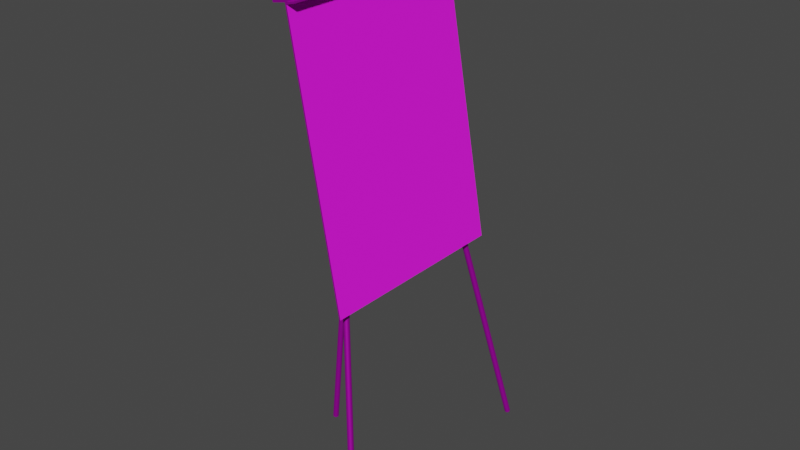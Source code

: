 # Source: flipchart_joined.blend  (saved by Blender 2.80.60; exported with 4.5.12 LTS)
import bpy
from mathutils import Matrix  # noqa: F401  (used for matrix-valued properties, if any)

bpy.ops.wm.read_factory_settings(use_empty=True)
scene = bpy.context.scene
scene.name = 'Scene'

# ---- collections
col_collection = bpy.data.collections.new('Collection'); scene.collection.children.link(col_collection)

# ---- images (referenced by path relative to the original .blend; pixels are not part of the script)
import os
ASSET_DIR = os.environ.get("B2B_ASSET_DIR", "")  # directory of the original .blend (textures are referenced by path, not embedded)
HERE = os.path.dirname(os.path.abspath(__file__))  # packed textures are extracted next to this script under _unpacked/

def load_image(name, relpath, width, height, colorspace="sRGB"):
    """Load a texture the original file referenced (path relative to the .blend, or extracted next to this script)."""
    p = next((c for c in (os.path.join(HERE, relpath), os.path.join(ASSET_DIR, relpath)) if relpath and os.path.exists(c)), "")
    if p:
        img = bpy.data.images.load(p, check_existing=True)
        img.name = name
    else:  # same state as the original file: an image datablock whose file is absent (Cycles renders it pink)
        img = bpy.data.images.new(name, width, height)
        img.source = "FILE"
        img.filepath = "//" + (relpath or name)
    img.colorspace_settings.name = colorspace
    return img
img_porcelain001_2k_color_jpg = load_image('Porcelain001_2K_Color.jpg', 'Porcelain001_2K_Color.jpg', 1024, 1024, 'sRGB')
img_paper003_2k_roughness_jpg = load_image('Paper003_2K_Roughness.jpg', 'Paper003_2K_Roughness.jpg', 1024, 1024, 'Non-Color')
img_paper003_2k_normalgl_jpg = load_image('Paper003_2K_NormalGL.jpg', 'Paper003_2K_NormalGL.jpg', 1024, 1024, 'Non-Color')
img_paper003_2k_color_jpg = load_image('Paper003_2K_Color.jpg', 'Paper003_2K_Color.jpg', 1024, 1024, 'sRGB')

# ---- materials (node trees are filled in below, after node groups)
mat_flipchartgestell = bpy.data.materials.new('flipchartgestell')
mat_flipchartgestell.use_transparent_shadow = False
mat_flipchartgestell.roughness = 0.25
mat_papier = bpy.data.materials.new('papier')
mat_papier.alpha_threshold = 0.0
mat_papier.use_transparent_shadow = False
mat_papier.roughness = 0.5
mat_papier.line_color = (0.0, 0.0, 0.0, 1.0)

# ---- material node trees
mat_flipchartgestell.use_nodes = True; mat_flipchartgestell.node_tree.nodes.clear()
_N = mat_flipchartgestell.node_tree.nodes; _L = mat_flipchartgestell.node_tree.links
n0 = _N.new('ShaderNodeOutputMaterial'); n0.name = 'Material Output'; n0.location = (300, 300)
n1 = _N.new('ShaderNodeBsdfPrincipled'); n1.name = 'Principled BSDF'; n1.location = (10, 300)
n1.distribution = 'GGX'
n1.subsurface_method = 'BURLEY'
n1.inputs[1].default_value = 0.7
n1.inputs[3].default_value = 1.45
n1.inputs[13].default_value = 0.7
n2 = _N.new('ShaderNodeTexImage'); n2.name = 'Image Texture'; n2.location = (-550, 276)
n2.image = img_porcelain001_2k_color_jpg
n3 = _N.new('ShaderNodeMix'); n3.name = 'Mix'; n3.location = (-214, 252)
n3.data_type = 'RGBA'
n3.inputs[0].default_value = 0.4
n3.inputs[7].default_value = (0.0, 0.0, 0.0, 1.0)
_L.new(n1.outputs[0], n0.inputs[0])
_L.new(n2.outputs[0], n3.inputs[6])
_L.new(n3.outputs[2], n1.inputs[0])
n0.is_active_output = True
mat_papier.use_nodes = True; mat_papier.node_tree.nodes.clear()
_N = mat_papier.node_tree.nodes; _L = mat_papier.node_tree.links
n0 = _N.new('ShaderNodeOutputMaterial'); n0.name = 'Material Output'; n0.location = (300, 300)
n1 = _N.new('ShaderNodeBsdfPrincipled'); n1.name = 'Principled BSDF'; n1.location = (10, 300)
n1.distribution = 'GGX'
n1.subsurface_method = 'BURLEY'
n1.inputs[3].default_value = 1.45
n2 = _N.new('ShaderNodeNormalMap'); n2.name = 'Normal Map'; n2.location = (-249, -55)
n3 = _N.new('ShaderNodeTexImage'); n3.name = 'Image Texture.001'; n3.location = (-686, 123)
n3.image = img_paper003_2k_roughness_jpg
n4 = _N.new('ShaderNodeTexImage'); n4.name = 'Image Texture.002'; n4.location = (-644, -203)
n4.image = img_paper003_2k_normalgl_jpg
n5 = _N.new('ShaderNodeTexImage'); n5.name = 'Image Texture'; n5.location = (-516, 359)
n5.image = img_paper003_2k_color_jpg
_L.new(n1.outputs[0], n0.inputs[0])
_L.new(n3.outputs[1], n1.inputs[2])
_L.new(n4.outputs[1], n2.inputs[0])
_L.new(n2.outputs[0], n1.inputs[5])
_L.new(n5.outputs[0], n1.inputs[0])
n0.is_active_output = True

# ---- world
world_world = bpy.data.worlds.new('World'); scene.world = world_world
world_world.use_nodes = True; world_world.node_tree.nodes.clear()
_N = world_world.node_tree.nodes; _L = world_world.node_tree.links
n0 = _N.new('ShaderNodeOutputWorld'); n0.name = 'World Output'; n0.location = (300, 300)
n1 = _N.new('ShaderNodeBackground'); n1.name = 'Background'; n1.location = (10, 300)
n1.inputs[0].default_value = (0.05088, 0.05088, 0.05088, 1.0)
_L.new(n1.outputs[0], n0.inputs[0])
n0.is_active_output = True
world_world.color = (0.05088, 0.05088, 0.05088)
world_world.use_sun_shadow = False
world_world.sun_shadow_jitter_overblur = 0.0

# ---- meshes
me_cylinder_002 = bpy.data.meshes.new('Cylinder.002')
me_cylinder_002.from_pydata([(0.0, 1.0, -1.0), (3.174e-08, 1.0, 0.9505), (0.1951, 0.9808, -1.0), (0.1951, 0.9808, 0.9505), (0.3827, 0.9239, -1.0), (0.3827, 0.9239, 0.9505), (0.5556, 0.8315, -1.0), (0.5556, 0.8315, 0.9505), (0.7071, 0.7071, -1.0), (0.7071, 0.7071, 0.9505), (0.8315, 0.5556, -1.0), (0.8315, 0.5556, 0.9505), (0.9239, 0.3827, -1.0), (0.9239, 0.3827, 0.9505), (0.9808, 0.1951, -1.0), (0.9808, 0.1951, 0.9505), (1.0, 7.55e-08, -1.0), (1.0, -2.821e-07, 0.9505), (0.9808, -0.1951, -1.0), (0.9808, -0.1951, 0.9505), (0.9239, -0.3827, -1.0), (0.9239, -0.3827, 0.9505), (0.8315, -0.5556, -1.0), (0.8315, -0.5556, 0.9505), (0.7071, -0.7071, -1.0), (0.7071, -0.7071, 0.9505), (0.5556, -0.8315, -1.0), (0.5556, -0.8315, 0.9505), (0.3827, -0.9239, -1.0), (0.3827, -0.9239, 0.9505), (0.1951, -0.9808, -1.0), (0.1951, -0.9808, 0.9505), (-3.258e-07, -1.0, -1.0), (-2.941e-07, -1.0, 0.9505), (-0.1951, -0.9808, -1.0), (-0.1951, -0.9808, 0.9505), (-0.3827, -0.9239, -1.0), (-0.3827, -0.9239, 0.9505), (-0.5556, -0.8315, -1.0), (-0.5556, -0.8315, 0.9505), (-0.7071, -0.7071, -1.0), (-0.7071, -0.7071, 0.9505), (-0.8315, -0.5556, -1.0), (-0.8315, -0.5556, 0.9505), (-0.9239, -0.3827, -1.0), (-0.9239, -0.3827, 0.9505), (-0.9808, -0.1951, -1.0), (-0.9808, -0.1951, 0.9505), (-1.0, 9.656e-07, -1.0), (-1.0, 6.08e-07, 0.9505), (-0.9808, 0.1951, -1.0), (-0.9808, 0.1951, 0.9505), (-0.9239, 0.3827, -1.0), (-0.9239, 0.3827, 0.9505), (-0.8315, 0.5556, -1.0), (-0.8315, 0.5556, 0.9505), (-0.7071, 0.7071, -1.0), (-0.7071, 0.7071, 0.9505), (-0.5556, 0.8315, -1.0), (-0.5556, 0.8315, 0.9505), (-0.3827, 0.9239, -1.0), (-0.3827, 0.9239, 0.9505), (-0.1951, 0.9808, -1.0), (-0.1951, 0.9808, 0.9505), (2.114e-08, 0.8227, -1.0), (0.1605, 0.8068, -1.0), (0.3148, 0.76, -1.0), (0.457, 0.684, -1.0), (0.5817, 0.5817, -1.0), (0.684, 0.457, -1.0), (0.76, 0.3148, -1.0), (0.8068, 0.1605, -1.0), (0.8227, 4.004e-07, -1.0), (0.8068, -0.1605, -1.0), (0.76, -0.3148, -1.0), (0.684, -0.457, -1.0), (0.5817, -0.5817, -1.0), (0.457, -0.684, -1.0), (0.3148, -0.76, -1.0), (0.1605, -0.8068, -1.0), (-2.469e-07, -0.8227, -1.0), (-0.1605, -0.8068, -1.0), (-0.3148, -0.76, -1.0), (-0.457, -0.684, -1.0), (-0.5817, -0.5817, -1.0), (-0.684, -0.457, -1.0), (-0.76, -0.3148, -1.0), (-0.8068, -0.1605, -1.0), (-0.8227, 1.133e-06, -1.0), (-0.8068, 0.1605, -1.0), (-0.76, 0.3148, -1.0), (-0.684, 0.457, -1.0), (-0.5817, 0.5817, -1.0), (-0.457, 0.684, -1.0), (-0.3148, 0.76, -1.0), (-0.1605, 0.8068, -1.0), (-1.46e-06, 0.704, -1.004), (0.1374, 0.6905, -1.004), (0.2694, 0.6505, -1.004), (0.3911, 0.5854, -1.004), (0.4978, 0.4978, -1.004), (0.5854, 0.3911, -1.004), (0.6505, 0.2694, -1.004), (0.6905, 0.1374, -1.004), (0.704, 1.133e-06, -1.004), (0.6905, -0.1374, -1.004), (0.6505, -0.2694, -1.004), (0.5854, -0.3911, -1.004), (0.4978, -0.4978, -1.004), (0.3911, -0.5854, -1.004), (0.2694, -0.6505, -1.004), (0.1374, -0.6905, -1.004), (-1.69e-06, -0.704, -1.004), (-0.1374, -0.6905, -1.004), (-0.2694, -0.6505, -1.004), (-0.3911, -0.5854, -1.004), (-0.4978, -0.4978, -1.004), (-0.5854, -0.3911, -1.004), (-0.6505, -0.2694, -1.004), (-0.6905, -0.1374, -1.004), (-0.704, 1.76e-06, -1.004), (-0.6905, 0.1374, -1.004), (-0.6505, 0.2694, -1.004), (-0.5854, 0.3912, -1.004), (-0.4978, 0.4978, -1.004), (-0.3911, 0.5854, -1.004), (-0.2694, 0.6505, -1.004), (-0.1374, 0.6905, -1.004), (-34.74, -28.21, -0.1151), (-34.74, -1.596, 1.028), (35.26, -28.21, -0.1151), (35.26, -1.596, 1.028), (-34.74, -28.68, -0.1135), (-34.74, -2.069, 1.029), (35.26, -28.68, -0.1135), (35.26, -2.069, 1.029), (-34.74, -3.391, 0.9507), (35.26, -3.391, 0.9507), (35.26, -3.864, 0.9523), (-34.74, -3.864, 0.9523), (35.26, -3.547, 0.944), (35.26, -4.019, 0.9456), (-34.74, -4.019, 0.9456), (-34.74, -3.547, 0.944), (35.26, -6.845, 0.9657), (-34.74, -6.845, 0.9657), (35.26, -7.0, 0.9591), (-34.74, -7.0, 0.9591), (35.26, -2.069, 1.029), (-34.74, -2.069, 1.029), (35.26, -3.864, 0.9523), (-34.74, -3.864, 0.9523), (35.26, -2.687, 1.031), (-34.74, -2.687, 1.031), (35.26, -4.482, 0.9544), (-34.74, -4.482, 0.9544), (-34.74, 0.9919, 0.9358), (-34.74, 2.787, 1.013), (35.26, 2.787, 1.013), (35.26, 0.9919, 0.9358), (43.86, -44.4, -0.953), (11.94, 3.781, 1.116), (43.84, -44.59, -0.9525), (11.92, 3.596, 1.116), (43.79, -44.77, -0.952), (11.87, 3.416, 1.117), (43.7, -44.94, -0.9516), (11.77, 3.248, 1.117), (43.57, -45.08, -0.9514), (11.65, 3.099, 1.118), (43.42, -45.21, -0.9513), (11.5, 2.974, 1.118), (43.25, -45.3, -0.9513), (11.32, 2.878, 1.118), (43.06, -45.37, -0.9515), (11.14, 2.816, 1.117), (42.86, -45.39, -0.9518), (10.94, 2.788, 1.117), (42.67, -45.39, -0.9523), (10.75, 2.797, 1.117), (42.48, -45.34, -0.9529), (10.56, 2.842, 1.116), (42.31, -45.26, -0.9535), (10.39, 2.922, 1.115), (42.16, -45.15, -0.9542), (10.23, 3.032, 1.115), (42.03, -45.01, -0.955), (10.11, 3.17, 1.114), (41.94, -44.85, -0.9557), (10.02, 3.329, 1.113), (41.88, -44.68, -0.9564), (9.96, 3.503, 1.113), (41.86, -44.5, -0.9571), (9.941, 3.687, 1.112), (41.88, -44.31, -0.9577), (9.96, 3.872, 1.111), (41.94, -44.13, -0.9582), (10.02, 4.052, 1.111), (42.03, -43.96, -0.9585), (10.11, 4.22, 1.11), (42.16, -43.81, -0.9588), (10.23, 4.369, 1.11), (42.31, -43.69, -0.9589), (10.39, 4.494, 1.11), (42.48, -43.59, -0.9588), (10.56, 4.589, 1.11), (42.67, -43.53, -0.9586), (10.75, 4.652, 1.11), (42.86, -43.5, -0.9583), (10.94, 4.679, 1.111), (43.06, -43.51, -0.9578), (11.14, 4.67, 1.111), (43.25, -43.56, -0.9573), (11.32, 4.625, 1.112), (43.42, -43.64, -0.9566), (11.5, 4.546, 1.112), (43.57, -43.75, -0.9559), (11.65, 4.436, 1.113), (43.7, -43.88, -0.9552), (11.77, 4.298, 1.114), (43.79, -44.04, -0.9544), (11.87, 4.139, 1.115), (43.84, -44.22, -0.9537), (11.92, 3.964, 1.115), (43.7, -44.41, -0.9534), (43.68, -44.56, -0.9529), (43.64, -44.72, -0.9525), (43.56, -44.86, -0.9522), (43.45, -44.98, -0.952), (43.33, -45.08, -0.9519), (43.18, -45.16, -0.9519), (43.03, -45.22, -0.9521), (42.86, -45.24, -0.9524), (42.7, -45.23, -0.9528), (42.54, -45.19, -0.9532), (42.4, -45.13, -0.9538), (42.27, -45.04, -0.9544), (42.17, -44.92, -0.955), (42.09, -44.79, -0.9556), (42.04, -44.64, -0.9562), (42.03, -44.49, -0.9568), (42.04, -44.33, -0.9572), (42.09, -44.18, -0.9577), (42.17, -44.04, -0.958), (42.27, -43.92, -0.9582), (42.4, -43.81, -0.9582), (42.54, -43.73, -0.9582), (42.7, -43.68, -0.958), (42.86, -43.66, -0.9578), (43.03, -43.67, -0.9574), (43.18, -43.7, -0.9569), (43.33, -43.77, -0.9564), (43.45, -43.86, -0.9558), (43.56, -43.98, -0.9552), (43.64, -44.11, -0.9545), (43.68, -44.26, -0.9539), (43.68, -44.51, -0.9578), (43.66, -44.65, -0.9574), (43.62, -44.79, -0.957), (43.55, -44.91, -0.9567), (43.46, -45.02, -0.9565), (43.34, -45.11, -0.9565), (43.21, -45.19, -0.9565), (43.07, -45.23, -0.9567), (42.93, -45.25, -0.9569), (42.78, -45.25, -0.9572), (42.64, -45.21, -0.9577), (42.51, -45.15, -0.9581), (42.4, -45.07, -0.9587), (42.31, -44.97, -0.9592), (42.24, -44.85, -0.9598), (42.2, -44.72, -0.9603), (42.18, -44.58, -0.9608), (42.2, -44.44, -0.9612), (42.24, -44.31, -0.9616), (42.31, -44.18, -0.9619), (42.4, -44.07, -0.9621), (42.51, -43.98, -0.9621), (42.64, -43.91, -0.9621), (42.78, -43.86, -0.962), (42.93, -43.84, -0.9617), (43.07, -43.85, -0.9614), (43.21, -43.88, -0.9609), (43.34, -43.94, -0.9605), (43.46, -44.02, -0.9599), (43.55, -44.13, -0.9594), (43.62, -44.25, -0.9588), (43.66, -44.38, -0.9583), (-42.03, -44.4, -0.953), (-10.11, 3.781, 1.116), (-42.01, -44.22, -0.9537), (-10.09, 3.964, 1.115), (-41.95, -44.04, -0.9544), (-10.03, 4.139, 1.115), (-41.86, -43.88, -0.9552), (-9.939, 4.298, 1.114), (-41.74, -43.75, -0.9559), (-9.814, 4.436, 1.113), (-41.58, -43.64, -0.9566), (-9.662, 4.546, 1.112), (-41.41, -43.56, -0.9573), (-9.489, 4.625, 1.112), (-41.22, -43.51, -0.9578), (-9.302, 4.67, 1.111), (-41.03, -43.5, -0.9583), (-9.106, 4.679, 1.111), (-40.83, -43.53, -0.9586), (-8.911, 4.652, 1.11), (-40.64, -43.59, -0.9588), (-8.723, 4.589, 1.11), (-40.47, -43.69, -0.9589), (-8.55, 4.494, 1.11), (-40.32, -43.81, -0.9588), (-8.399, 4.369, 1.11), (-40.2, -43.96, -0.9585), (-8.274, 4.22, 1.11), (-40.1, -44.13, -0.9582), (-8.182, 4.052, 1.111), (-40.05, -44.31, -0.9577), (-8.125, 3.872, 1.111), (-40.03, -44.5, -0.9571), (-8.105, 3.687, 1.112), (-40.05, -44.68, -0.9564), (-8.125, 3.503, 1.113), (-40.1, -44.85, -0.9557), (-8.182, 3.329, 1.113), (-40.2, -45.01, -0.955), (-8.274, 3.17, 1.114), (-40.32, -45.15, -0.9542), (-8.399, 3.032, 1.115), (-40.47, -45.26, -0.9535), (-8.55, 2.922, 1.115), (-40.64, -45.34, -0.9529), (-8.723, 2.842, 1.116), (-40.83, -45.39, -0.9523), (-8.911, 2.797, 1.117), (-41.03, -45.39, -0.9518), (-9.106, 2.788, 1.117), (-41.22, -45.37, -0.9515), (-9.302, 2.816, 1.117), (-41.41, -45.3, -0.9513), (-9.489, 2.878, 1.118), (-41.58, -45.21, -0.9513), (-9.662, 2.974, 1.118), (-41.74, -45.08, -0.9514), (-9.814, 3.099, 1.118), (-41.86, -44.94, -0.9516), (-9.939, 3.248, 1.117), (-41.95, -44.77, -0.952), (-10.03, 3.416, 1.117), (-42.01, -44.59, -0.9525), (-10.09, 3.596, 1.116), (-41.88, -44.41, -0.9533), (-41.87, -44.25, -0.9539), (-41.82, -44.1, -0.9545), (-41.74, -43.97, -0.9552), (-41.63, -43.85, -0.9558), (-41.5, -43.76, -0.9564), (-41.35, -43.69, -0.9569), (-41.19, -43.65, -0.9574), (-41.03, -43.64, -0.9578), (-40.86, -43.67, -0.9581), (-40.7, -43.72, -0.9583), (-40.55, -43.8, -0.9583), (-40.42, -43.91, -0.9582), (-40.32, -44.03, -0.958), (-40.24, -44.18, -0.9577), (-40.19, -44.33, -0.9573), (-40.17, -44.49, -0.9568), (-40.19, -44.65, -0.9562), (-40.24, -44.79, -0.9556), (-40.32, -44.93, -0.955), (-40.42, -45.05, -0.9543), (-40.55, -45.14, -0.9537), (-40.7, -45.21, -0.9532), (-40.86, -45.25, -0.9527), (-41.03, -45.26, -0.9523), (-41.19, -45.23, -0.952), (-41.35, -45.18, -0.9519), (-41.5, -45.1, -0.9518), (-41.63, -44.99, -0.9519), (-41.74, -44.86, -0.9521), (-41.82, -44.72, -0.9524), (-41.87, -44.57, -0.9528), (-41.82, -44.51, -0.9577), (-41.81, -44.38, -0.9582), (-41.76, -44.25, -0.9588), (-41.7, -44.14, -0.9593), (-41.61, -44.04, -0.9598), (-41.5, -43.95, -0.9603), (-41.37, -43.9, -0.9608), (-41.23, -43.86, -0.9612), (-41.09, -43.86, -0.9616), (-40.95, -43.88, -0.9618), (-40.81, -43.92, -0.9619), (-40.69, -43.99, -0.962), (-40.58, -44.08, -0.9619), (-40.49, -44.19, -0.9617), (-40.42, -44.31, -0.9615), (-40.38, -44.44, -0.9611), (-40.36, -44.58, -0.9607), (-40.38, -44.71, -0.9602), (-40.42, -44.84, -0.9597), (-40.49, -44.96, -0.9591), (-40.58, -45.06, -0.9586), (-40.69, -45.14, -0.9581), (-40.81, -45.19, -0.9576), (-40.95, -45.23, -0.9572), (-41.09, -45.23, -0.9569), (-41.23, -45.21, -0.9566), (-41.37, -45.17, -0.9565), (-41.5, -45.1, -0.9565), (-41.61, -45.01, -0.9565), (-41.7, -44.9, -0.9567), (-41.76, -44.78, -0.957), (-41.81, -44.65, -0.9573)], [], [(0, 1, 3, 2), (2, 3, 5, 4), (4, 5, 7, 6), (6, 7, 9, 8), (8, 9, 11, 10), (10, 11, 13, 12), (12, 13, 15, 14), (14, 15, 17, 16), (16, 17, 19, 18), (18, 19, 21, 20), (20, 21, 23, 22), (22, 23, 25, 24), (24, 25, 27, 26), (26, 27, 29, 28), (28, 29, 31, 30), (30, 31, 33, 32), (32, 33, 35, 34), (34, 35, 37, 36), (36, 37, 39, 38), (38, 39, 41, 40), (40, 41, 43, 42), (42, 43, 45, 44), (44, 45, 47, 46), (46, 47, 49, 48), (48, 49, 51, 50), (50, 51, 53, 52), (52, 53, 55, 54), (54, 55, 57, 56), (56, 57, 59, 58), (58, 59, 61, 60), (3, 1, 63, 61, 59, 57, 55, 53, 51, 49, 47, 45, 43, 41, 39, 37, 35, 33, 31, 29, 27, 25, 23, 21, 19, 17, 15, 13, 11, 9, 7, 5), (60, 61, 63, 62), (62, 63, 1, 0), (16, 18, 73, 72), (73, 74, 106, 105), (34, 36, 82, 81), (52, 54, 91, 90), (8, 10, 69, 68), (26, 28, 78, 77), (44, 46, 87, 86), (0, 2, 65, 64), (62, 0, 64, 95), (18, 20, 74, 73), (36, 38, 83, 82), (54, 56, 92, 91), (10, 12, 70, 69), (28, 30, 79, 78), (46, 48, 88, 87), (2, 4, 66, 65), (20, 22, 75, 74), (38, 40, 84, 83), (56, 58, 93, 92), (12, 14, 71, 70), (30, 32, 80, 79), (48, 50, 89, 88), (4, 6, 67, 66), (22, 24, 76, 75), (40, 42, 85, 84), (58, 60, 94, 93), (14, 16, 72, 71), (32, 34, 81, 80), (50, 52, 90, 89), (6, 8, 68, 67), (24, 26, 77, 76), (42, 44, 86, 85), (60, 62, 95, 94), (96, 97, 98, 99, 100, 101, 102, 103, 104, 105, 106, 107, 108, 109, 110, 111, 112, 113, 114, 115, 116, 117, 118, 119, 120, 121, 122, 123, 124, 125, 126, 127), (87, 88, 120, 119), (74, 75, 107, 106), (88, 89, 121, 120), (75, 76, 108, 107), (89, 90, 122, 121), (76, 77, 109, 108), (90, 91, 123, 122), (77, 78, 110, 109), (64, 65, 97, 96), (91, 92, 124, 123), (78, 79, 111, 110), (65, 66, 98, 97), (92, 93, 125, 124), (79, 80, 112, 111), (66, 67, 99, 98), (93, 94, 126, 125), (80, 81, 113, 112), (67, 68, 100, 99), (94, 95, 127, 126), (81, 82, 114, 113), (68, 69, 101, 100), (95, 64, 96, 127), (82, 83, 115, 114), (69, 70, 102, 101), (83, 84, 116, 115), (70, 71, 103, 102), (84, 85, 117, 116), (71, 72, 104, 103), (85, 86, 118, 117), (72, 73, 105, 104), (86, 87, 119, 118), (136, 129, 157, 156), (137, 131, 135, 138), (133, 139, 155, 153), (139, 133, 129, 136), (130, 134, 132, 128), (135, 131, 129, 133), (142, 139, 136, 143), (142, 141, 146, 147), (140, 137, 138, 141), (143, 136, 137, 140), (128, 143, 140, 130), (130, 140, 141, 134), (134, 141, 142, 132), (132, 142, 143, 128), (146, 144, 145, 147), (139, 142, 147, 145), (141, 138, 144, 146), (138, 139, 145, 144), (139, 133, 149, 151), (138, 135, 148, 150), (135, 133, 149, 148), (139, 138, 150, 151), (154, 152, 153, 155), (138, 135, 152, 154), (135, 133, 153, 152), (139, 138, 154, 155), (156, 157, 158, 159), (137, 136, 156, 159), (129, 131, 158, 157), (131, 137, 159, 158), (160, 161, 163, 162), (162, 163, 165, 164), (164, 165, 167, 166), (166, 167, 169, 168), (168, 169, 171, 170), (170, 171, 173, 172), (172, 173, 175, 174), (174, 175, 177, 176), (176, 177, 179, 178), (178, 179, 181, 180), (180, 181, 183, 182), (182, 183, 185, 184), (184, 185, 187, 186), (186, 187, 189, 188), (188, 189, 191, 190), (190, 191, 193, 192), (192, 193, 195, 194), (194, 195, 197, 196), (196, 197, 199, 198), (198, 199, 201, 200), (200, 201, 203, 202), (202, 203, 205, 204), (204, 205, 207, 206), (206, 207, 209, 208), (208, 209, 211, 210), (210, 211, 213, 212), (212, 213, 215, 214), (214, 215, 217, 216), (216, 217, 219, 218), (218, 219, 221, 220), (163, 161, 223, 221, 219, 217, 215, 213, 211, 209, 207, 205, 203, 201, 199, 197, 195, 193, 191, 189, 187, 185, 183, 181, 179, 177, 175, 173, 171, 169, 167, 165), (220, 221, 223, 222), (222, 223, 161, 160), (174, 176, 232, 231), (230, 231, 263, 262), (192, 194, 241, 240), (210, 212, 250, 249), (166, 168, 228, 227), (184, 186, 237, 236), (202, 204, 246, 245), (220, 222, 255, 254), (176, 178, 233, 232), (194, 196, 242, 241), (212, 214, 251, 250), (168, 170, 229, 228), (186, 188, 238, 237), (204, 206, 247, 246), (160, 162, 225, 224), (222, 160, 224, 255), (178, 180, 234, 233), (196, 198, 243, 242), (214, 216, 252, 251), (170, 172, 230, 229), (188, 190, 239, 238), (206, 208, 248, 247), (162, 164, 226, 225), (180, 182, 235, 234), (198, 200, 244, 243), (216, 218, 253, 252), (172, 174, 231, 230), (190, 192, 240, 239), (208, 210, 249, 248), (164, 166, 227, 226), (182, 184, 236, 235), (200, 202, 245, 244), (218, 220, 254, 253), (256, 257, 258, 259, 260, 261, 262, 263, 264, 265, 266, 267, 268, 269, 270, 271, 272, 273, 274, 275, 276, 277, 278, 279, 280, 281, 282, 283, 284, 285, 286, 287), (244, 245, 277, 276), (231, 232, 264, 263), (245, 246, 278, 277), (232, 233, 265, 264), (246, 247, 279, 278), (233, 234, 266, 265), (247, 248, 280, 279), (234, 235, 267, 266), (248, 249, 281, 280), (235, 236, 268, 267), (249, 250, 282, 281), (236, 237, 269, 268), (250, 251, 283, 282), (237, 238, 270, 269), (224, 225, 257, 256), (251, 252, 284, 283), (238, 239, 271, 270), (225, 226, 258, 257), (252, 253, 285, 284), (239, 240, 272, 271), (226, 227, 259, 258), (253, 254, 286, 285), (240, 241, 273, 272), (227, 228, 260, 259), (254, 255, 287, 286), (241, 242, 274, 273), (228, 229, 261, 260), (255, 224, 256, 287), (242, 243, 275, 274), (229, 230, 262, 261), (243, 244, 276, 275), (288, 289, 291, 290), (290, 291, 293, 292), (292, 293, 295, 294), (294, 295, 297, 296), (296, 297, 299, 298), (298, 299, 301, 300), (300, 301, 303, 302), (302, 303, 305, 304), (304, 305, 307, 306), (306, 307, 309, 308), (308, 309, 311, 310), (310, 311, 313, 312), (312, 313, 315, 314), (314, 315, 317, 316), (316, 317, 319, 318), (318, 319, 321, 320), (320, 321, 323, 322), (322, 323, 325, 324), (324, 325, 327, 326), (326, 327, 329, 328), (328, 329, 331, 330), (330, 331, 333, 332), (332, 333, 335, 334), (334, 335, 337, 336), (336, 337, 339, 338), (338, 339, 341, 340), (340, 341, 343, 342), (342, 343, 345, 344), (344, 345, 347, 346), (346, 347, 349, 348), (291, 289, 351, 349, 347, 345, 343, 341, 339, 337, 335, 333, 331, 329, 327, 325, 323, 321, 319, 317, 315, 313, 311, 309, 307, 305, 303, 301, 299, 297, 295, 293), (348, 349, 351, 350), (350, 351, 289, 288), (302, 304, 360, 359), (358, 359, 391, 390), (320, 322, 369, 368), (338, 340, 378, 377), (294, 296, 356, 355), (312, 314, 365, 364), (330, 332, 374, 373), (348, 350, 383, 382), (304, 306, 361, 360), (322, 324, 370, 369), (340, 342, 379, 378), (296, 298, 357, 356), (314, 316, 366, 365), (332, 334, 375, 374), (288, 290, 353, 352), (350, 288, 352, 383), (306, 308, 362, 361), (324, 326, 371, 370), (342, 344, 380, 379), (298, 300, 358, 357), (316, 318, 367, 366), (334, 336, 376, 375), (290, 292, 354, 353), (308, 310, 363, 362), (326, 328, 372, 371), (344, 346, 381, 380), (300, 302, 359, 358), (318, 320, 368, 367), (336, 338, 377, 376), (292, 294, 355, 354), (310, 312, 364, 363), (328, 330, 373, 372), (346, 348, 382, 381), (384, 385, 386, 387, 388, 389, 390, 391, 392, 393, 394, 395, 396, 397, 398, 399, 400, 401, 402, 403, 404, 405, 406, 407, 408, 409, 410, 411, 412, 413, 414, 415), (372, 373, 405, 404), (359, 360, 392, 391), (373, 374, 406, 405), (360, 361, 393, 392), (374, 375, 407, 406), (361, 362, 394, 393), (375, 376, 408, 407), (362, 363, 395, 394), (376, 377, 409, 408), (363, 364, 396, 395), (377, 378, 410, 409), (364, 365, 397, 396), (378, 379, 411, 410), (365, 366, 398, 397), (352, 353, 385, 384), (379, 380, 412, 411), (366, 367, 399, 398), (353, 354, 386, 385), (380, 381, 413, 412), (367, 368, 400, 399), (354, 355, 387, 386), (381, 382, 414, 413), (368, 369, 401, 400), (355, 356, 388, 387), (382, 383, 415, 414), (369, 370, 402, 401), (356, 357, 389, 388), (383, 352, 384, 415), (370, 371, 403, 402), (357, 358, 390, 389), (371, 372, 404, 403)])
me_cylinder_002.polygons.foreach_set('material_index', [0, 0, 0, 0, 0, 0, 0, 0, 0, 0, 0, 0, 0, 0, 0, 0, 0, 0, 0, 0, 0, 0, 0, 0, 0, 0, 0, 0, 0, 0, 0, 0, 0, 0, 0, 0, 0, 0, 0, 0, 0, 0, 0, 0, 0, 0, 0, 0, 0, 0, 0, 0, 0, 0, 0, 0, 0, 0, 0, 0, 0, 0, 0, 0, 0, 0, 0, 0, 0, 0, 0, 0, 0, 0, 0, 0, 0, 0, 0, 0, 0, 0, 0, 0, 0, 0, 0, 0, 0, 0, 0, 0, 0, 0, 0, 0, 0, 0, 0, 0, 0, 0, 0, 0, 0, 0, 0, 0, 0, 0, 1, 0, 0, 0, 0, 0, 0, 0, 0, 0, 0, 0, 0, 0, 0, 0, 0, 0, 0, 0, 0, 0, 0, 0, 0, 0, 0, 0, 0, 0, 0, 0, 0, 0, 0, 0, 0, 0, 0, 0, 0, 0, 0, 0, 0, 0, 0, 0, 0, 0, 0, 0, 0, 0, 0, 0, 0, 0, 0, 0, 0, 0, 0, 0, 0, 0, 0, 0, 0, 0, 0, 0, 0, 0, 0, 0, 0, 0, 0, 0, 0, 0, 0, 0, 0, 0, 0, 0, 0, 0, 0, 0, 0, 0, 0, 0, 0, 0, 0, 0, 0, 0, 0, 0, 0, 0, 0, 0, 0, 0, 0, 0, 0, 0, 0, 0, 0, 0, 0, 0, 0, 0, 0, 0, 0, 0, 0, 0, 0, 0, 0, 0, 0, 0, 0, 0, 0, 0, 0, 0, 0, 0, 0, 0, 0, 0, 0, 0, 0, 0, 0, 0, 0, 0, 0, 0, 0, 0, 0, 0, 0, 0, 0, 0, 0, 0, 0, 0, 0, 0, 0, 0, 0, 0, 0, 0, 0, 0, 0, 0, 0, 0, 0, 0, 0, 0, 0, 0, 0, 0, 0, 0, 0, 0, 0, 0, 0, 0, 0, 0, 0, 0, 0, 0, 0, 0, 0, 0, 0, 0, 0, 0, 0, 0])
_uv = me_cylinder_002.uv_layers.new(name='UVMap')
_uv.uv.foreach_set('vector', [1.0, 0.5, 1.0, 1.0, 0.9688, 1.0, 0.9688, 0.5, 0.9688, 0.5, 0.9688, 1.0, 0.9375, 1.0, 0.9375, 0.5, 0.9375, 0.5, 0.9375, 1.0, 0.9062, 1.0, 0.9062, 0.5, 0.9062, 0.5, 0.9062, 1.0, 0.875, 1.0, 0.875, 0.5, 0.875, 0.5, 0.875, 1.0, 0.8438, 1.0, 0.8438, 0.5, 0.8438, 0.5, 0.8438, 1.0, 0.8125, 1.0, 0.8125, 0.5, 0.8125, 0.5, 0.8125, 1.0, 0.7812, 1.0, 0.7812, 0.5, 0.7812, 0.5, 0.7812, 1.0, 0.75, 1.0, 0.75, 0.5, 0.75, 0.5, 0.75, 1.0, 0.7188, 1.0, 0.7188, 0.5, 0.7188, 0.5, 0.7188, 1.0, 0.6875, 1.0, 0.6875, 0.5, 0.6875, 0.5, 0.6875, 1.0, 0.6562, 1.0, 0.6562, 0.5, 0.6562, 0.5, 0.6562, 1.0, 0.625, 1.0, 0.625, 0.5, 0.625, 0.5, 0.625, 1.0, 0.5938, 1.0, 0.5938, 0.5, 0.5938, 0.5, 0.5938, 1.0, 0.5625, 1.0, 0.5625, 0.5, 0.5625, 0.5, 0.5625, 1.0, 0.5312, 1.0, 0.5312, 0.5, 0.5312, 0.5, 0.5312, 1.0, 0.5, 1.0, 0.5, 0.5, 0.5, 0.5, 0.5, 1.0, 0.4688, 1.0, 0.4688, 0.5, 0.4688, 0.5, 0.4688, 1.0, 0.4375, 1.0, 0.4375, 0.5, 0.4375, 0.5, 0.4375, 1.0, 0.4062, 1.0, 0.4062, 0.5, 0.4062, 0.5, 0.4062, 1.0, 0.375, 1.0, 0.375, 0.5, 0.375, 0.5, 0.375, 1.0, 0.3438, 1.0, 0.3438, 0.5, 0.3438, 0.5, 0.3438, 1.0, 0.3125, 1.0, 0.3125, 0.5, 0.3125, 0.5, 0.3125, 1.0, 0.2812, 1.0, 0.2812, 0.5, 0.2812, 0.5, 0.2812, 1.0, 0.25, 1.0, 0.25, 0.5, 0.25, 0.5, 0.25, 1.0, 0.2188, 1.0, 0.2188, 0.5, 0.2188, 0.5, 0.2188, 1.0, 0.1875, 1.0, 0.1875, 0.5, 0.1875, 0.5, 0.1875, 1.0, 0.1562, 1.0, 0.1562, 0.5, 0.1562, 0.5, 0.1562, 1.0, 0.125, 1.0, 0.125, 0.5, 0.125, 0.5, 0.125, 1.0, 0.09375, 1.0, 0.09375, 0.5, 0.09375, 0.5, 0.09375, 1.0, 0.0625, 1.0, 0.0625, 0.5, 0.2968, 0.4854, 0.25, 0.49, 0.2032, 0.4854, 0.1582, 0.4717, 0.1167, 0.4496, 0.08029, 0.4197, 0.05045, 0.3833, 0.02827, 0.3418, 0.01461, 0.2968, 0.01, 0.25, 0.01461, 0.2032, 0.02827, 0.1582, 0.05045, 0.1167, 0.08029, 0.08029, 0.1167, 0.05045, 0.1582, 0.02827, 0.2032, 0.01461, 0.25, 0.01, 0.2968, 0.01461, 0.3418, 0.02827, 0.3833, 0.05045, 0.4197, 0.08029, 0.4496, 0.1167, 0.4717, 0.1582, 0.4854, 0.2032, 0.49, 0.25, 0.4854, 0.2968, 0.4717, 0.3418, 0.4496, 0.3833, 0.4197, 0.4197, 0.3833, 0.4496, 0.3418, 0.4717, 0.0625, 0.5, 0.0625, 1.0, 0.03125, 1.0, 0.03125, 0.5, 0.03125, 0.5, 0.03125, 1.0, 0.0, 1.0, 0.0, 0.5, 0.75, 0.5, 0.7188, 0.5, 0.7188, 0.5, 0.75, 0.5, 0.7188, 0.5, 0.6875, 0.5, 0.6875, 0.5, 0.7188, 0.5, 0.4688, 0.5, 0.4375, 0.5, 0.4375, 0.5, 0.4688, 0.5, 0.1875, 0.5, 0.1562, 0.5, 0.1562, 0.5, 0.1875, 0.5, 0.875, 0.5, 0.8438, 0.5, 0.8438, 0.5, 0.875, 0.5, 0.5938, 0.5, 0.5625, 0.5, 0.5625, 0.5, 0.5938, 0.5, 0.3125, 0.5, 0.2812, 0.5, 0.2812, 0.5, 0.3125, 0.5, 1.0, 0.5, 0.9688, 0.5, 0.9688, 0.5, 1.0, 0.5, 0.03125, 0.5, 0.0, 0.5, 0.0, 0.5, 0.03125, 0.5, 0.7188, 0.5, 0.6875, 0.5, 0.6875, 0.5, 0.7188, 0.5, 0.4375, 0.5, 0.4062, 0.5, 0.4062, 0.5, 0.4375, 0.5, 0.1562, 0.5, 0.125, 0.5, 0.125, 0.5, 0.1562, 0.5, 0.8438, 0.5, 0.8125, 0.5, 0.8125, 0.5, 0.8438, 0.5, 0.5625, 0.5, 0.5312, 0.5, 0.5312, 0.5, 0.5625, 0.5, 0.2812, 0.5, 0.25, 0.5, 0.25, 0.5, 0.2812, 0.5, 0.9688, 0.5, 0.9375, 0.5, 0.9375, 0.5, 0.9688, 0.5, 0.6875, 0.5, 0.6562, 0.5, 0.6562, 0.5, 0.6875, 0.5, 0.4062, 0.5, 0.375, 0.5, 0.375, 0.5, 0.4062, 0.5, 0.125, 0.5, 0.09375, 0.5, 0.09375, 0.5, 0.125, 0.5, 0.8125, 0.5, 0.7812, 0.5, 0.7812, 0.5, 0.8125, 0.5, 0.5312, 0.5, 0.5, 0.5, 0.5, 0.5, 0.5312, 0.5, 0.25, 0.5, 0.2188, 0.5, 0.2188, 0.5, 0.25, 0.5, 0.9375, 0.5, 0.9062, 0.5, 0.9062, 0.5, 0.9375, 0.5, 0.6562, 0.5, 0.625, 0.5, 0.625, 0.5, 0.6562, 0.5, 0.375, 0.5, 0.3438, 0.5, 0.3438, 0.5, 0.375, 0.5, 0.09375, 0.5, 0.0625, 0.5, 0.0625, 0.5, 0.09375, 0.5, 0.7812, 0.5, 0.75, 0.5, 0.75, 0.5, 0.7812, 0.5, 0.5, 0.5, 0.4688, 0.5, 0.4688, 0.5, 0.5, 0.5, 0.2188, 0.5, 0.1875, 0.5, 0.1875, 0.5, 0.2188, 0.5, 0.9062, 0.5, 0.875, 0.5, 0.875, 0.5, 0.9062, 0.5, 0.625, 0.5, 0.5938, 0.5, 0.5938, 0.5, 0.625, 0.5, 0.3438, 0.5, 0.3125, 0.5, 0.3125, 0.5, 0.3438, 0.5, 0.0625, 0.5, 0.03125, 0.5, 0.03125, 0.5, 0.0625, 0.5, 0.75, 0.49, 0.7968, 0.4854, 0.8418, 0.4717, 0.8833, 0.4496, 0.9197, 0.4197, 0.9496, 0.3833, 0.9717, 0.3418, 0.9854, 0.2968, 0.99, 0.25, 0.9854, 0.2032, 0.9717, 0.1582, 0.9496, 0.1167, 0.9197, 0.08029, 0.8833, 0.05045, 0.8418, 0.02827, 0.7968, 0.01461, 0.75, 0.01, 0.7032, 0.01461, 0.6582, 0.02827, 0.6167, 0.05045, 0.5803, 0.08029, 0.5504, 0.1167, 0.5283, 0.1582, 0.5146, 0.2032, 0.51, 0.25, 0.5146, 0.2968, 0.5283, 0.3418, 0.5504, 0.3833, 0.5803, 0.4197, 0.6167, 0.4496, 0.6582, 0.4717, 0.7032, 0.4854, 0.2812, 0.5, 0.25, 0.5, 0.25, 0.5, 0.2812, 0.5, 0.6875, 0.5, 0.6562, 0.5, 0.6562, 0.5, 0.6875, 0.5, 0.25, 0.5, 0.2188, 0.5, 0.2188, 0.5, 0.25, 0.5, 0.6562, 0.5, 0.625, 0.5, 0.625, 0.5, 0.6562, 0.5, 0.2188, 0.5, 0.1875, 0.5, 0.1875, 0.5, 0.2188, 0.5, 0.625, 0.5, 0.5938, 0.5, 0.5938, 0.5, 0.625, 0.5, 0.1875, 0.5, 0.1562, 0.5, 0.1562, 0.5, 0.1875, 0.5, 0.5938, 0.5, 0.5625, 0.5, 0.5625, 0.5, 0.5938, 0.5, 1.0, 0.5, 0.9688, 0.5, 0.9688, 0.5, 1.0, 0.5, 0.1562, 0.5, 0.125, 0.5, 0.125, 0.5, 0.1562, 0.5, 0.5625, 0.5, 0.5312, 0.5, 0.5312, 0.5, 0.5625, 0.5, 0.9688, 0.5, 0.9375, 0.5, 0.9375, 0.5, 0.9688, 0.5, 0.125, 0.5, 0.09375, 0.5, 0.09375, 0.5, 0.125, 0.5, 0.5312, 0.5, 0.5, 0.5, 0.5, 0.5, 0.5312, 0.5, 0.9375, 0.5, 0.9062, 0.5, 0.9062, 0.5, 0.9375, 0.5, 0.09375, 0.5, 0.0625, 0.5, 0.0625, 0.5, 0.09375, 0.5, 0.5, 0.5, 0.4688, 0.5, 0.4688, 0.5, 0.5, 0.5, 0.9062, 0.5, 0.875, 0.5, 0.875, 0.5, 0.9062, 0.5, 0.0625, 0.5, 0.03125, 0.5, 0.03125, 0.5, 0.0625, 0.5, 0.4688, 0.5, 0.4375, 0.5, 0.4375, 0.5, 0.4688, 0.5, 0.875, 0.5, 0.8438, 0.5, 0.8438, 0.5, 0.875, 0.5, 0.03125, 0.5, 0.0, 0.5, 0.0, 0.5, 0.03125, 0.5, 0.4375, 0.5, 0.4062, 0.5, 0.4062, 0.5, 0.4375, 0.5, 0.8438, 0.5, 0.8125, 0.5, 0.8125, 0.5, 0.8438, 0.5, 0.4062, 0.5, 0.375, 0.5, 0.375, 0.5, 0.4062, 0.5, 0.8125, 0.5, 0.7812, 0.5, 0.7812, 0.5, 0.8125, 0.5, 0.375, 0.5, 0.3438, 0.5, 0.3438, 0.5, 0.375, 0.5, 0.7812, 0.5, 0.75, 0.5, 0.75, 0.5, 0.7812, 0.5, 0.3438, 0.5, 0.3125, 0.5, 0.3125, 0.5, 0.3438, 0.5, 0.75, 0.5, 0.7188, 0.5, 0.7188, 0.5, 0.75, 0.5, 0.3125, 0.5, 0.2812, 0.5, 0.2812, 0.5, 0.3125, 0.5, 0.001354, 0.6365, 0.02145, 0.6355, 0.02883, 0.004623, 0.007817, 2.881e-05, 0.01991, 0.6367, 2.881e-05, 0.6353, 0.001327, 0.6583, 0.001863, 0.6598, 0.0289, 0.08993, 0.0498, 0.08055, 0.0498, 0.03143, 0.0368, 0.02749, 0.01951, 0.6594, 0.02007, 0.6581, 0.02145, 0.6355, 0.001354, 0.6365, 0.01344, 0.6473, 0.0132, 0.655, 0.008593, 0.6551, 0.008118, 0.6473, 0.001327, 0.6583, 2.881e-05, 0.6353, 0.02145, 0.6355, 0.02007, 0.6581, 0.001812, 0.6586, 0.01951, 0.6594, 0.001354, 0.6365, 0.002944, 0.6404, 0.001812, 0.6586, 0.01989, 0.6582, 0.02858, 0.9951, 0.01169, 0.992, 0.01841, 0.6404, 0.01991, 0.6367, 0.001863, 0.6598, 0.01989, 0.6582, 0.002944, 0.6404, 0.001354, 0.6365, 0.01991, 0.6367, 0.01841, 0.6404, 0.008118, 0.6473, 0.002944, 0.6404, 0.01841, 0.6404, 0.01344, 0.6473, 0.01344, 0.6473, 0.01841, 0.6404, 0.01989, 0.6582, 0.0132, 0.655, 2.761, -1.761, 2.761, 2.615, -1.961, 2.615, -1.961, -1.761, 0.008593, 0.6551, 0.001812, 0.6586, 0.002944, 0.6404, 0.008118, 0.6473, 0.02858, 0.9951, 0.01181, 1.0, 0.02884, 0.9924, 0.01169, 0.992, 0.01951, 0.6594, 0.001812, 0.6586, 0.01169, 0.992, 0.02884, 0.9924, 0.01989, 0.6582, 0.001863, 0.6598, 0.01181, 1.0, 0.02858, 0.9951, 0.001863, 0.6598, 0.01951, 0.6594, 0.02884, 0.9924, 0.01181, 1.0, 0.06511, 0.04302, 0.06099, 0.0419, 0.06172, 0.0422, 0.06501, 0.04307, 0.06511, 0.07618, 0.06094, 0.07499, 0.06106, 0.07493, 0.06438, 0.0759, 0.06094, 0.07499, 0.06099, 0.0419, 0.06172, 0.0422, 0.06106, 0.07493, 0.06511, 0.04302, 0.06511, 0.07618, 0.06438, 0.0759, 0.06501, 0.04307, 0.04755, 0.01678, 0.06089, 2.881e-05, 0.0368, 0.02749, 0.0498, 0.03143, 0.04228, 0.09066, 0.06089, 0.1242, 0.06089, 2.881e-05, 0.04755, 0.01678, 0.06089, 0.1242, 0.0289, 0.08993, 0.0368, 0.02749, 0.06089, 2.881e-05, 0.0498, 0.08055, 0.04228, 0.09066, 0.04755, 0.01678, 0.0498, 0.03143, 0.007817, 2.881e-05, 0.02883, 0.004623, 0.007901, 0.007879, 0.02884, 0.007303, 0.01991, 0.6367, 0.001354, 0.6365, 0.007817, 2.881e-05, 0.02884, 0.007303, 0.02145, 0.6355, 2.881e-05, 0.6353, 0.007901, 0.007879, 0.02883, 0.004623, 2.881e-05, 0.6353, 0.01991, 0.6367, 0.02884, 0.007303, 0.007901, 0.007879, 1.0, 0.5, 1.0, 1.0, 0.9688, 1.0, 0.9688, 0.5, 0.9688, 0.5, 0.9688, 1.0, 0.9375, 1.0, 0.9375, 0.5, 0.9375, 0.5, 0.9375, 1.0, 0.9062, 1.0, 0.9062, 0.5, 0.9062, 0.5, 0.9062, 1.0, 0.875, 1.0, 0.875, 0.5, 0.875, 0.5, 0.875, 1.0, 0.8438, 1.0, 0.8438, 0.5, 0.8438, 0.5, 0.8438, 1.0, 0.8125, 1.0, 0.8125, 0.5, 0.8125, 0.5, 0.8125, 1.0, 0.7812, 1.0, 0.7812, 0.5, 0.7812, 0.5, 0.7812, 1.0, 0.75, 1.0, 0.75, 0.5, 0.75, 0.5, 0.75, 1.0, 0.7188, 1.0, 0.7188, 0.5, 0.7188, 0.5, 0.7188, 1.0, 0.6875, 1.0, 0.6875, 0.5, 0.6875, 0.5, 0.6875, 1.0, 0.6562, 1.0, 0.6562, 0.5, 0.6562, 0.5, 0.6562, 1.0, 0.625, 1.0, 0.625, 0.5, 0.625, 0.5, 0.625, 1.0, 0.5938, 1.0, 0.5938, 0.5, 0.5938, 0.5, 0.5938, 1.0, 0.5625, 1.0, 0.5625, 0.5, 0.5625, 0.5, 0.5625, 1.0, 0.5312, 1.0, 0.5312, 0.5, 0.5312, 0.5, 0.5312, 1.0, 0.5, 1.0, 0.5, 0.5, 0.5, 0.5, 0.5, 1.0, 0.4688, 1.0, 0.4688, 0.5, 0.4688, 0.5, 0.4688, 1.0, 0.4375, 1.0, 0.4375, 0.5, 0.4375, 0.5, 0.4375, 1.0, 0.4062, 1.0, 0.4062, 0.5, 0.4062, 0.5, 0.4062, 1.0, 0.375, 1.0, 0.375, 0.5, 0.375, 0.5, 0.375, 1.0, 0.3438, 1.0, 0.3438, 0.5, 0.3438, 0.5, 0.3438, 1.0, 0.3125, 1.0, 0.3125, 0.5, 0.3125, 0.5, 0.3125, 1.0, 0.2812, 1.0, 0.2812, 0.5, 0.2812, 0.5, 0.2812, 1.0, 0.25, 1.0, 0.25, 0.5, 0.25, 0.5, 0.25, 1.0, 0.2188, 1.0, 0.2188, 0.5, 0.2188, 0.5, 0.2188, 1.0, 0.1875, 1.0, 0.1875, 0.5, 0.1875, 0.5, 0.1875, 1.0, 0.1562, 1.0, 0.1562, 0.5, 0.1562, 0.5, 0.1562, 1.0, 0.125, 1.0, 0.125, 0.5, 0.125, 0.5, 0.125, 1.0, 0.09375, 1.0, 0.09375, 0.5, 0.09375, 0.5, 0.09375, 1.0, 0.0625, 1.0, 0.0625, 0.5, 0.2968, 0.4854, 0.25, 0.49, 0.2032, 0.4854, 0.1582, 0.4717, 0.1167, 0.4496, 0.08029, 0.4197, 0.05045, 0.3833, 0.02827, 0.3418, 0.01461, 0.2968, 0.01, 0.25, 0.01461, 0.2032, 0.02827, 0.1582, 0.05045, 0.1167, 0.08029, 0.08029, 0.1167, 0.05045, 0.1582, 0.02827, 0.2032, 0.01461, 0.25, 0.01, 0.2968, 0.01461, 0.3418, 0.02827, 0.3833, 0.05045, 0.4197, 0.08029, 0.4496, 0.1167, 0.4717, 0.1582, 0.4854, 0.2032, 0.49, 0.25, 0.4854, 0.2968, 0.4717, 0.3418, 0.4496, 0.3833, 0.4197, 0.4197, 0.3833, 0.4496, 0.3418, 0.4717, 0.0625, 0.5, 0.0625, 1.0, 0.03125, 1.0, 0.03125, 0.5, 0.03125, 0.5, 0.03125, 1.0, 0.0, 1.0, 0.0, 0.5, 0.7812, 0.5, 0.75, 0.5, 0.75, 0.5, 0.7812, 0.5, 0.8125, 0.5, 0.7812, 0.5, 0.7812, 0.5, 0.8125, 0.5, 0.5, 0.5, 0.4688, 0.5, 0.4688, 0.5, 0.5, 0.5, 0.2188, 0.5, 0.1875, 0.5, 0.1875, 0.5, 0.2188, 0.5, 0.9062, 0.5, 0.875, 0.5, 0.875, 0.5, 0.9062, 0.5, 0.625, 0.5, 0.5938, 0.5, 0.5938, 0.5, 0.625, 0.5, 0.3438, 0.5, 0.3125, 0.5, 0.3125, 0.5, 0.3438, 0.5, 0.0625, 0.5, 0.03125, 0.5, 0.03125, 0.5, 0.0625, 0.5, 0.75, 0.5, 0.7188, 0.5, 0.7188, 0.5, 0.75, 0.5, 0.4688, 0.5, 0.4375, 0.5, 0.4375, 0.5, 0.4688, 0.5, 0.1875, 0.5, 0.1562, 0.5, 0.1562, 0.5, 0.1875, 0.5, 0.875, 0.5, 0.8438, 0.5, 0.8438, 0.5, 0.875, 0.5, 0.5938, 0.5, 0.5625, 0.5, 0.5625, 0.5, 0.5938, 0.5, 0.3125, 0.5, 0.2812, 0.5, 0.2812, 0.5, 0.3125, 0.5, 1.0, 0.5, 0.9688, 0.5, 0.9688, 0.5, 1.0, 0.5, 0.03125, 0.5, 0.0, 0.5, 0.0, 0.5, 0.03125, 0.5, 0.7188, 0.5, 0.6875, 0.5, 0.6875, 0.5, 0.7188, 0.5, 0.4375, 0.5, 0.4062, 0.5, 0.4062, 0.5, 0.4375, 0.5, 0.1562, 0.5, 0.125, 0.5, 0.125, 0.5, 0.1562, 0.5, 0.8438, 0.5, 0.8125, 0.5, 0.8125, 0.5, 0.8438, 0.5, 0.5625, 0.5, 0.5312, 0.5, 0.5312, 0.5, 0.5625, 0.5, 0.2812, 0.5, 0.25, 0.5, 0.25, 0.5, 0.2812, 0.5, 0.9688, 0.5, 0.9375, 0.5, 0.9375, 0.5, 0.9688, 0.5, 0.6875, 0.5, 0.6562, 0.5, 0.6562, 0.5, 0.6875, 0.5, 0.4062, 0.5, 0.375, 0.5, 0.375, 0.5, 0.4062, 0.5, 0.125, 0.5, 0.09375, 0.5, 0.09375, 0.5, 0.125, 0.5, 0.8125, 0.5, 0.7812, 0.5, 0.7812, 0.5, 0.8125, 0.5, 0.5312, 0.5, 0.5, 0.5, 0.5, 0.5, 0.5312, 0.5, 0.25, 0.5, 0.2188, 0.5, 0.2188, 0.5, 0.25, 0.5, 0.9375, 0.5, 0.9062, 0.5, 0.9062, 0.5, 0.9375, 0.5, 0.6562, 0.5, 0.625, 0.5, 0.625, 0.5, 0.6562, 0.5, 0.375, 0.5, 0.3438, 0.5, 0.3438, 0.5, 0.375, 0.5, 0.09375, 0.5, 0.0625, 0.5, 0.0625, 0.5, 0.09375, 0.5, 0.75, 0.49, 0.7968, 0.4854, 0.8418, 0.4717, 0.8833, 0.4496, 0.9197, 0.4197, 0.9496, 0.3833, 0.9717, 0.3418, 0.9854, 0.2968, 0.99, 0.25, 0.9854, 0.2032, 0.9717, 0.1582, 0.9496, 0.1167, 0.9197, 0.08029, 0.8833, 0.05045, 0.8418, 0.02827, 0.7968, 0.01461, 0.75, 0.01, 0.7032, 0.01461, 0.6582, 0.02827, 0.6167, 0.05045, 0.5803, 0.08029, 0.5504, 0.1167, 0.5283, 0.1582, 0.5146, 0.2032, 0.51, 0.25, 0.5146, 0.2968, 0.5283, 0.3418, 0.5504, 0.3833, 0.5803, 0.4197, 0.6167, 0.4496, 0.6582, 0.4717, 0.7032, 0.4854, 0.375, 0.5, 0.3438, 0.5, 0.3438, 0.5, 0.375, 0.5, 0.7812, 0.5, 0.75, 0.5, 0.75, 0.5, 0.7812, 0.5, 0.3438, 0.5, 0.3125, 0.5, 0.3125, 0.5, 0.3438, 0.5, 0.75, 0.5, 0.7188, 0.5, 0.7188, 0.5, 0.75, 0.5, 0.3125, 0.5, 0.2812, 0.5, 0.2812, 0.5, 0.3125, 0.5, 0.7188, 0.5, 0.6875, 0.5, 0.6875, 0.5, 0.7188, 0.5, 0.2812, 0.5, 0.25, 0.5, 0.25, 0.5, 0.2812, 0.5, 0.6875, 0.5, 0.6562, 0.5, 0.6562, 0.5, 0.6875, 0.5, 0.25, 0.5, 0.2188, 0.5, 0.2188, 0.5, 0.25, 0.5, 0.6562, 0.5, 0.625, 0.5, 0.625, 0.5, 0.6562, 0.5, 0.2188, 0.5, 0.1875, 0.5, 0.1875, 0.5, 0.2188, 0.5, 0.625, 0.5, 0.5938, 0.5, 0.5938, 0.5, 0.625, 0.5, 0.1875, 0.5, 0.1562, 0.5, 0.1562, 0.5, 0.1875, 0.5, 0.5938, 0.5, 0.5625, 0.5, 0.5625, 0.5, 0.5938, 0.5, 1.0, 0.5, 0.9688, 0.5, 0.9688, 0.5, 1.0, 0.5, 0.1562, 0.5, 0.125, 0.5, 0.125, 0.5, 0.1562, 0.5, 0.5625, 0.5, 0.5312, 0.5, 0.5312, 0.5, 0.5625, 0.5, 0.9688, 0.5, 0.9375, 0.5, 0.9375, 0.5, 0.9688, 0.5, 0.125, 0.5, 0.09375, 0.5, 0.09375, 0.5, 0.125, 0.5, 0.5312, 0.5, 0.5, 0.5, 0.5, 0.5, 0.5312, 0.5, 0.9375, 0.5, 0.9062, 0.5, 0.9062, 0.5, 0.9375, 0.5, 0.09375, 0.5, 0.0625, 0.5, 0.0625, 0.5, 0.09375, 0.5, 0.5, 0.5, 0.4688, 0.5, 0.4688, 0.5, 0.5, 0.5, 0.9062, 0.5, 0.875, 0.5, 0.875, 0.5, 0.9062, 0.5, 0.0625, 0.5, 0.03125, 0.5, 0.03125, 0.5, 0.0625, 0.5, 0.4688, 0.5, 0.4375, 0.5, 0.4375, 0.5, 0.4688, 0.5, 0.875, 0.5, 0.8438, 0.5, 0.8438, 0.5, 0.875, 0.5, 0.03125, 0.5, 0.0, 0.5, 0.0, 0.5, 0.03125, 0.5, 0.4375, 0.5, 0.4062, 0.5, 0.4062, 0.5, 0.4375, 0.5, 0.8438, 0.5, 0.8125, 0.5, 0.8125, 0.5, 0.8438, 0.5, 0.4062, 0.5, 0.375, 0.5, 0.375, 0.5, 0.4062, 0.5, 1.0, 0.5, 1.0, 1.0, 0.9688, 1.0, 0.9688, 0.5, 0.9688, 0.5, 0.9688, 1.0, 0.9375, 1.0, 0.9375, 0.5, 0.9375, 0.5, 0.9375, 1.0, 0.9062, 1.0, 0.9062, 0.5, 0.9062, 0.5, 0.9062, 1.0, 0.875, 1.0, 0.875, 0.5, 0.875, 0.5, 0.875, 1.0, 0.8438, 1.0, 0.8438, 0.5, 0.8438, 0.5, 0.8438, 1.0, 0.8125, 1.0, 0.8125, 0.5, 0.8125, 0.5, 0.8125, 1.0, 0.7812, 1.0, 0.7812, 0.5, 0.7812, 0.5, 0.7812, 1.0, 0.75, 1.0, 0.75, 0.5, 0.75, 0.5, 0.75, 1.0, 0.7188, 1.0, 0.7188, 0.5, 0.7188, 0.5, 0.7188, 1.0, 0.6875, 1.0, 0.6875, 0.5, 0.6875, 0.5, 0.6875, 1.0, 0.6562, 1.0, 0.6562, 0.5, 0.6562, 0.5, 0.6562, 1.0, 0.625, 1.0, 0.625, 0.5, 0.625, 0.5, 0.625, 1.0, 0.5938, 1.0, 0.5938, 0.5, 0.5938, 0.5, 0.5938, 1.0, 0.5625, 1.0, 0.5625, 0.5, 0.5625, 0.5, 0.5625, 1.0, 0.5312, 1.0, 0.5312, 0.5, 0.5312, 0.5, 0.5312, 1.0, 0.5, 1.0, 0.5, 0.5, 0.5, 0.5, 0.5, 1.0, 0.4688, 1.0, 0.4688, 0.5, 0.4688, 0.5, 0.4688, 1.0, 0.4375, 1.0, 0.4375, 0.5, 0.4375, 0.5, 0.4375, 1.0, 0.4062, 1.0, 0.4062, 0.5, 0.4062, 0.5, 0.4062, 1.0, 0.375, 1.0, 0.375, 0.5, 0.375, 0.5, 0.375, 1.0, 0.3438, 1.0, 0.3438, 0.5, 0.3438, 0.5, 0.3438, 1.0, 0.3125, 1.0, 0.3125, 0.5, 0.3125, 0.5, 0.3125, 1.0, 0.2812, 1.0, 0.2812, 0.5, 0.2812, 0.5, 0.2812, 1.0, 0.25, 1.0, 0.25, 0.5, 0.25, 0.5, 0.25, 1.0, 0.2188, 1.0, 0.2188, 0.5, 0.2188, 0.5, 0.2188, 1.0, 0.1875, 1.0, 0.1875, 0.5, 0.1875, 0.5, 0.1875, 1.0, 0.1562, 1.0, 0.1562, 0.5, 0.1562, 0.5, 0.1562, 1.0, 0.125, 1.0, 0.125, 0.5, 0.125, 0.5, 0.125, 1.0, 0.09375, 1.0, 0.09375, 0.5, 0.09375, 0.5, 0.09375, 1.0, 0.0625, 1.0, 0.0625, 0.5, 0.2968, 0.4854, 0.25, 0.49, 0.2032, 0.4854, 0.1582, 0.4717, 0.1167, 0.4496, 0.08029, 0.4197, 0.05045, 0.3833, 0.02827, 0.3418, 0.01461, 0.2968, 0.01, 0.25, 0.01461, 0.2032, 0.02827, 0.1582, 0.05045, 0.1167, 0.08029, 0.08029, 0.1167, 0.05045, 0.1582, 0.02827, 0.2032, 0.01461, 0.25, 0.01, 0.2968, 0.01461, 0.3418, 0.02827, 0.3833, 0.05045, 0.4197, 0.08029, 0.4496, 0.1167, 0.4717, 0.1582, 0.4854, 0.2032, 0.49, 0.25, 0.4854, 0.2968, 0.4717, 0.3418, 0.4496, 0.3833, 0.4197, 0.4197, 0.3833, 0.4496, 0.3418, 0.4717, 0.0625, 0.5, 0.0625, 1.0, 0.03125, 1.0, 0.03125, 0.5, 0.03125, 0.5, 0.03125, 1.0, 0.0, 1.0, 0.0, 0.5, 0.7812, 0.5, 0.75, 0.5, 0.75, 0.5, 0.7812, 0.5, 0.8125, 0.5, 0.7812, 0.5, 0.7812, 0.5, 0.8125, 0.5, 0.5, 0.5, 0.4688, 0.5, 0.4688, 0.5, 0.5, 0.5, 0.2188, 0.5, 0.1875, 0.5, 0.1875, 0.5, 0.2188, 0.5, 0.9062, 0.5, 0.875, 0.5, 0.875, 0.5, 0.9062, 0.5, 0.625, 0.5, 0.5938, 0.5, 0.5938, 0.5, 0.625, 0.5, 0.3438, 0.5, 0.3125, 0.5, 0.3125, 0.5, 0.3438, 0.5, 0.0625, 0.5, 0.03125, 0.5, 0.03125, 0.5, 0.0625, 0.5, 0.75, 0.5, 0.7188, 0.5, 0.7188, 0.5, 0.75, 0.5, 0.4688, 0.5, 0.4375, 0.5, 0.4375, 0.5, 0.4688, 0.5, 0.1875, 0.5, 0.1562, 0.5, 0.1562, 0.5, 0.1875, 0.5, 0.875, 0.5, 0.8438, 0.5, 0.8438, 0.5, 0.875, 0.5, 0.5938, 0.5, 0.5625, 0.5, 0.5625, 0.5, 0.5938, 0.5, 0.3125, 0.5, 0.2812, 0.5, 0.2812, 0.5, 0.3125, 0.5, 1.0, 0.5, 0.9688, 0.5, 0.9688, 0.5, 1.0, 0.5, 0.03125, 0.5, 0.0, 0.5, 0.0, 0.5, 0.03125, 0.5, 0.7188, 0.5, 0.6875, 0.5, 0.6875, 0.5, 0.7188, 0.5, 0.4375, 0.5, 0.4062, 0.5, 0.4062, 0.5, 0.4375, 0.5, 0.1562, 0.5, 0.125, 0.5, 0.125, 0.5, 0.1562, 0.5, 0.8438, 0.5, 0.8125, 0.5, 0.8125, 0.5, 0.8438, 0.5, 0.5625, 0.5, 0.5312, 0.5, 0.5312, 0.5, 0.5625, 0.5, 0.2812, 0.5, 0.25, 0.5, 0.25, 0.5, 0.2812, 0.5, 0.9688, 0.5, 0.9375, 0.5, 0.9375, 0.5, 0.9688, 0.5, 0.6875, 0.5, 0.6562, 0.5, 0.6562, 0.5, 0.6875, 0.5, 0.4062, 0.5, 0.375, 0.5, 0.375, 0.5, 0.4062, 0.5, 0.125, 0.5, 0.09375, 0.5, 0.09375, 0.5, 0.125, 0.5, 0.8125, 0.5, 0.7812, 0.5, 0.7812, 0.5, 0.8125, 0.5, 0.5312, 0.5, 0.5, 0.5, 0.5, 0.5, 0.5312, 0.5, 0.25, 0.5, 0.2188, 0.5, 0.2188, 0.5, 0.25, 0.5, 0.9375, 0.5, 0.9062, 0.5, 0.9062, 0.5, 0.9375, 0.5, 0.6562, 0.5, 0.625, 0.5, 0.625, 0.5, 0.6562, 0.5, 0.375, 0.5, 0.3438, 0.5, 0.3438, 0.5, 0.375, 0.5, 0.09375, 0.5, 0.0625, 0.5, 0.0625, 0.5, 0.09375, 0.5, 0.75, 0.49, 0.7968, 0.4854, 0.8418, 0.4717, 0.8833, 0.4496, 0.9197, 0.4197, 0.9496, 0.3833, 0.9717, 0.3418, 0.9854, 0.2968, 0.99, 0.25, 0.9854, 0.2032, 0.9717, 0.1582, 0.9496, 0.1167, 0.9197, 0.08029, 0.8833, 0.05045, 0.8418, 0.02827, 0.7968, 0.01461, 0.75, 0.01, 0.7032, 0.01461, 0.6582, 0.02827, 0.6167, 0.05045, 0.5803, 0.08029, 0.5504, 0.1167, 0.5283, 0.1582, 0.5146, 0.2032, 0.51, 0.25, 0.5146, 0.2968, 0.5283, 0.3418, 0.5504, 0.3833, 0.5803, 0.4197, 0.6167, 0.4496, 0.6582, 0.4717, 0.7032, 0.4854, 0.375, 0.5, 0.3438, 0.5, 0.3438, 0.5, 0.375, 0.5, 0.7812, 0.5, 0.75, 0.5, 0.75, 0.5, 0.7812, 0.5, 0.3438, 0.5, 0.3125, 0.5, 0.3125, 0.5, 0.3438, 0.5, 0.75, 0.5, 0.7188, 0.5, 0.7188, 0.5, 0.75, 0.5, 0.3125, 0.5, 0.2812, 0.5, 0.2812, 0.5, 0.3125, 0.5, 0.7188, 0.5, 0.6875, 0.5, 0.6875, 0.5, 0.7188, 0.5, 0.2812, 0.5, 0.25, 0.5, 0.25, 0.5, 0.2812, 0.5, 0.6875, 0.5, 0.6562, 0.5, 0.6562, 0.5, 0.6875, 0.5, 0.25, 0.5, 0.2188, 0.5, 0.2188, 0.5, 0.25, 0.5, 0.6562, 0.5, 0.625, 0.5, 0.625, 0.5, 0.6562, 0.5, 0.2188, 0.5, 0.1875, 0.5, 0.1875, 0.5, 0.2188, 0.5, 0.625, 0.5, 0.5938, 0.5, 0.5938, 0.5, 0.625, 0.5, 0.1875, 0.5, 0.1562, 0.5, 0.1562, 0.5, 0.1875, 0.5, 0.5938, 0.5, 0.5625, 0.5, 0.5625, 0.5, 0.5938, 0.5, 1.0, 0.5, 0.9688, 0.5, 0.9688, 0.5, 1.0, 0.5, 0.1562, 0.5, 0.125, 0.5, 0.125, 0.5, 0.1562, 0.5, 0.5625, 0.5, 0.5312, 0.5, 0.5312, 0.5, 0.5625, 0.5, 0.9688, 0.5, 0.9375, 0.5, 0.9375, 0.5, 0.9688, 0.5, 0.125, 0.5, 0.09375, 0.5, 0.09375, 0.5, 0.125, 0.5, 0.5312, 0.5, 0.5, 0.5, 0.5, 0.5, 0.5312, 0.5, 0.9375, 0.5, 0.9062, 0.5, 0.9062, 0.5, 0.9375, 0.5, 0.09375, 0.5, 0.0625, 0.5, 0.0625, 0.5, 0.09375, 0.5, 0.5, 0.5, 0.4688, 0.5, 0.4688, 0.5, 0.5, 0.5, 0.9062, 0.5, 0.875, 0.5, 0.875, 0.5, 0.9062, 0.5, 0.0625, 0.5, 0.03125, 0.5, 0.03125, 0.5, 0.0625, 0.5, 0.4688, 0.5, 0.4375, 0.5, 0.4375, 0.5, 0.4688, 0.5, 0.875, 0.5, 0.8438, 0.5, 0.8438, 0.5, 0.875, 0.5, 0.03125, 0.5, 0.0, 0.5, 0.0, 0.5, 0.03125, 0.5, 0.4375, 0.5, 0.4062, 0.5, 0.4062, 0.5, 0.4375, 0.5, 0.8438, 0.5, 0.8125, 0.5, 0.8125, 0.5, 0.8438, 0.5, 0.4062, 0.5, 0.375, 0.5, 0.375, 0.5, 0.4062, 0.5])
me_cylinder_002.materials.append(mat_flipchartgestell)
me_cylinder_002.materials.append(mat_papier)
me_cylinder_002.use_remesh_preserve_volume = False
me_cylinder_002.use_remesh_preserve_attributes = False
me_cylinder_002.use_mirror_vertex_groups = False
me_cylinder_002.update()

# ---- objects
ob_gestell2 = bpy.data.objects.new('gestell2', me_cylinder_002)

# ---- transforms, parenting, visibility, modifiers, constraints
ob_gestell2.location = (-0.2366, -0.002634, 0.1425)
ob_gestell2.rotation_euler = (0.09824, 7.741e-10, 1.571)
ob_gestell2.scale = (0.01, 0.01018, 0.8423)
ob_gestell2.lineart.crease_threshold = 0.0

# ---- collection membership
col_collection.objects.link(ob_gestell2)

# ---- scene / render settings (as saved in the file)
scene.frame_start = 1; scene.frame_end = 250; scene.frame_set(1)
scene.render.engine = 'BLENDER_EEVEE_NEXT'
scene.cycles.use_denoising = False
scene.cycles.samples = 128
scene.cycles.sampling_pattern = 'TABULATED_SOBOL'
scene.cycles.use_adaptive_sampling = False
scene.cycles.use_light_tree = False
scene.view_settings.view_transform = 'Filmic'
bpy.context.view_layer.update()

# ---- added for rendering (the .blend has no active camera and no usable light): camera, sun
cam_auto = bpy.data.cameras.new('AutoCamera')
cam_auto.lens = 50.0
cam_auto.sensor_width = 36.0
cam_auto.clip_end = 1000.0
ob_auto_camera = bpy.data.objects.new('AutoCamera', cam_auto)
scene.collection.objects.link(ob_auto_camera)
ob_auto_camera.location = (1.94759, -2.3613, 1.74815)
ob_auto_camera.rotation_euler = (1.09748, -7.21219e-08, 0.694738)
scene.camera = ob_auto_camera
light_auto_sun = bpy.data.lights.new('AutoSun', 'SUN')
light_auto_sun.energy = 3.0
light_auto_sun.angle = 0.0523599
ob_auto_sun = bpy.data.objects.new('AutoSun', light_auto_sun)
scene.collection.objects.link(ob_auto_sun)
ob_auto_sun.rotation_euler = (0.872665, 0.174533, 0.523599)
bpy.context.view_layer.update()
